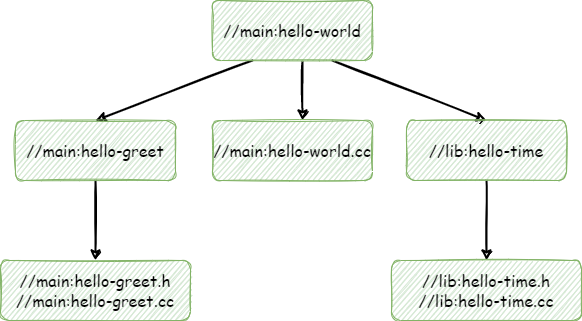

The diagram above was exported from draw.io. Its source (the exported page's mxGraphModel, read from the mxfile embedded in the PNG):
<mxGraphModel dx="879" dy="865" grid="1" gridSize="10" guides="1" tooltips="1" connect="1" arrows="1" fold="1" page="1" pageScale="1" pageWidth="850" pageHeight="1100" math="0" shadow="0">
  <root>
    <mxCell id="0" />
    <mxCell id="1" parent="0" />
    <mxCell id="Qr5-f_AqVLCMHx3kUibL-10" style="rounded=0;sketch=1;orthogonalLoop=1;jettySize=auto;html=1;entryX=0.5;entryY=0;entryDx=0;entryDy=0;shadow=0;fontFamily=Comic Sans MS;fontSize=16;strokeWidth=2;exitX=0.25;exitY=1;exitDx=0;exitDy=0;" edge="1" parent="1" source="Qr5-f_AqVLCMHx3kUibL-1" target="Qr5-f_AqVLCMHx3kUibL-7">
      <mxGeometry relative="1" as="geometry" />
    </mxCell>
    <mxCell id="Qr5-f_AqVLCMHx3kUibL-11" style="edgeStyle=none;rounded=0;sketch=1;orthogonalLoop=1;jettySize=auto;html=1;entryX=0.563;entryY=0;entryDx=0;entryDy=0;entryPerimeter=0;shadow=0;fontFamily=Comic Sans MS;fontSize=16;strokeWidth=2;" edge="1" parent="1" target="Qr5-f_AqVLCMHx3kUibL-3">
      <mxGeometry relative="1" as="geometry">
        <mxPoint x="390" y="241" as="sourcePoint" />
      </mxGeometry>
    </mxCell>
    <mxCell id="Qr5-f_AqVLCMHx3kUibL-15" style="edgeStyle=none;rounded=0;sketch=1;orthogonalLoop=1;jettySize=auto;html=1;exitX=0.75;exitY=1;exitDx=0;exitDy=0;entryX=0.5;entryY=0;entryDx=0;entryDy=0;shadow=0;fontFamily=Comic Sans MS;fontSize=16;strokeWidth=2;" edge="1" parent="1" source="Qr5-f_AqVLCMHx3kUibL-1" target="Qr5-f_AqVLCMHx3kUibL-13">
      <mxGeometry relative="1" as="geometry" />
    </mxCell>
    <mxCell id="Qr5-f_AqVLCMHx3kUibL-1" value="&lt;font style=&quot;font-size: 16px&quot; face=&quot;Comic Sans MS&quot;&gt;//main:hello-world&lt;/font&gt;" style="rounded=1;whiteSpace=wrap;html=1;sketch=1;fillColor=#d5e8d4;strokeColor=#82b366;shadow=0;glass=0;" vertex="1" parent="1">
      <mxGeometry x="300" y="180" width="160" height="60" as="geometry" />
    </mxCell>
    <mxCell id="Qr5-f_AqVLCMHx3kUibL-3" value="&lt;font style=&quot;font-size: 16px&quot; face=&quot;Comic Sans MS&quot;&gt;//main:hello-world.cc&lt;/font&gt;" style="rounded=1;whiteSpace=wrap;html=1;sketch=1;fillColor=#d5e8d4;strokeColor=#82b366;shadow=0;" vertex="1" parent="1">
      <mxGeometry x="300" y="300" width="160" height="60" as="geometry" />
    </mxCell>
    <mxCell id="Qr5-f_AqVLCMHx3kUibL-12" style="edgeStyle=none;rounded=0;sketch=1;orthogonalLoop=1;jettySize=auto;html=1;exitX=0.5;exitY=1;exitDx=0;exitDy=0;entryX=0.5;entryY=0;entryDx=0;entryDy=0;shadow=0;fontFamily=Comic Sans MS;fontSize=16;strokeWidth=2;" edge="1" parent="1" source="Qr5-f_AqVLCMHx3kUibL-7" target="Qr5-f_AqVLCMHx3kUibL-9">
      <mxGeometry relative="1" as="geometry" />
    </mxCell>
    <mxCell id="Qr5-f_AqVLCMHx3kUibL-7" value="&lt;font style=&quot;font-size: 16px&quot; face=&quot;Comic Sans MS&quot;&gt;//main:hello-greet&lt;/font&gt;" style="rounded=1;whiteSpace=wrap;html=1;sketch=1;fillColor=#d5e8d4;strokeColor=#82b366;shadow=0;" vertex="1" parent="1">
      <mxGeometry x="103" y="300" width="160" height="60" as="geometry" />
    </mxCell>
    <mxCell id="Qr5-f_AqVLCMHx3kUibL-9" value="&lt;font style=&quot;font-size: 16px&quot; face=&quot;Comic Sans MS&quot;&gt;//main:hello-greet.h&lt;br&gt;//main:hello-greet.cc&lt;br&gt;&lt;/font&gt;" style="rounded=1;whiteSpace=wrap;html=1;sketch=1;fillColor=#d5e8d4;strokeColor=#82b366;shadow=0;" vertex="1" parent="1">
      <mxGeometry x="88" y="440" width="190" height="60" as="geometry" />
    </mxCell>
    <mxCell id="Qr5-f_AqVLCMHx3kUibL-16" style="edgeStyle=none;rounded=0;sketch=1;orthogonalLoop=1;jettySize=auto;html=1;exitX=0.5;exitY=1;exitDx=0;exitDy=0;entryX=0.5;entryY=0;entryDx=0;entryDy=0;shadow=0;fontFamily=Comic Sans MS;fontSize=16;strokeWidth=2;" edge="1" parent="1" source="Qr5-f_AqVLCMHx3kUibL-13" target="Qr5-f_AqVLCMHx3kUibL-14">
      <mxGeometry relative="1" as="geometry" />
    </mxCell>
    <mxCell id="Qr5-f_AqVLCMHx3kUibL-13" value="&lt;font style=&quot;font-size: 16px&quot; face=&quot;Comic Sans MS&quot;&gt;//lib:hello-time&lt;/font&gt;" style="rounded=1;whiteSpace=wrap;html=1;sketch=1;fillColor=#d5e8d4;strokeColor=#82b366;shadow=0;" vertex="1" parent="1">
      <mxGeometry x="494" y="300" width="160" height="60" as="geometry" />
    </mxCell>
    <mxCell id="Qr5-f_AqVLCMHx3kUibL-14" value="&lt;font style=&quot;font-size: 16px&quot; face=&quot;Comic Sans MS&quot;&gt;//lib:hello-time.h&lt;br&gt;//lib:hello-time.cc&lt;br&gt;&lt;/font&gt;" style="rounded=1;whiteSpace=wrap;html=1;sketch=1;fillColor=#d5e8d4;strokeColor=#82b366;shadow=0;" vertex="1" parent="1">
      <mxGeometry x="479" y="440" width="190" height="60" as="geometry" />
    </mxCell>
  </root>
</mxGraphModel>